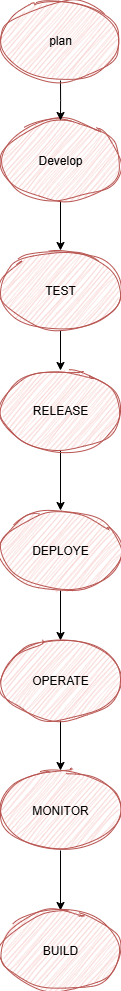

The diagram above was exported from draw.io. Its source (the exported page's mxGraphModel, read from the mxfile embedded in the PNG):
<mxGraphModel dx="1895" dy="1196" grid="1" gridSize="10" guides="1" tooltips="1" connect="1" arrows="1" fold="1" page="1" pageScale="1" pageWidth="850" pageHeight="1100" math="0" shadow="0">
  <root>
    <mxCell id="0" />
    <mxCell id="1" parent="0" />
    <mxCell id="GbxtjMiCaXOSUdus_0PV-10" style="edgeStyle=orthogonalEdgeStyle;rounded=0;orthogonalLoop=1;jettySize=auto;html=1;exitX=0.5;exitY=1;exitDx=0;exitDy=0;" edge="1" parent="1" source="GbxtjMiCaXOSUdus_0PV-6" target="GbxtjMiCaXOSUdus_0PV-9">
      <mxGeometry relative="1" as="geometry" />
    </mxCell>
    <mxCell id="GbxtjMiCaXOSUdus_0PV-6" value="Develop" style="ellipse;whiteSpace=wrap;html=1;fillColor=#f8cecc;strokeColor=#b85450;sketch=1;curveFitting=1;jiggle=2;" vertex="1" parent="1">
      <mxGeometry x="350" y="160" width="120" height="80" as="geometry" />
    </mxCell>
    <mxCell id="GbxtjMiCaXOSUdus_0PV-8" style="edgeStyle=orthogonalEdgeStyle;rounded=0;orthogonalLoop=1;jettySize=auto;html=1;" edge="1" parent="1" target="GbxtjMiCaXOSUdus_0PV-6">
      <mxGeometry relative="1" as="geometry">
        <mxPoint x="410" y="120" as="sourcePoint" />
        <Array as="points">
          <mxPoint x="410" y="140" />
          <mxPoint x="410" y="140" />
        </Array>
      </mxGeometry>
    </mxCell>
    <mxCell id="GbxtjMiCaXOSUdus_0PV-14" style="edgeStyle=orthogonalEdgeStyle;rounded=0;orthogonalLoop=1;jettySize=auto;html=1;exitX=0.5;exitY=1;exitDx=0;exitDy=0;entryX=0.5;entryY=0;entryDx=0;entryDy=0;" edge="1" parent="1" source="GbxtjMiCaXOSUdus_0PV-9" target="GbxtjMiCaXOSUdus_0PV-13">
      <mxGeometry relative="1" as="geometry" />
    </mxCell>
    <mxCell id="GbxtjMiCaXOSUdus_0PV-9" value="TEST" style="ellipse;whiteSpace=wrap;html=1;fillColor=#f8cecc;strokeColor=#b85450;sketch=1;curveFitting=1;jiggle=2;" vertex="1" parent="1">
      <mxGeometry x="350" y="290" width="120" height="80" as="geometry" />
    </mxCell>
    <mxCell id="GbxtjMiCaXOSUdus_0PV-16" style="edgeStyle=orthogonalEdgeStyle;rounded=0;orthogonalLoop=1;jettySize=auto;html=1;exitX=0.5;exitY=1;exitDx=0;exitDy=0;" edge="1" parent="1" source="GbxtjMiCaXOSUdus_0PV-13" target="GbxtjMiCaXOSUdus_0PV-15">
      <mxGeometry relative="1" as="geometry" />
    </mxCell>
    <mxCell id="GbxtjMiCaXOSUdus_0PV-13" value="RELEASE" style="ellipse;whiteSpace=wrap;html=1;fillColor=#f8cecc;strokeColor=#b85450;sketch=1;curveFitting=1;jiggle=2;" vertex="1" parent="1">
      <mxGeometry x="350" y="410" width="120" height="80" as="geometry" />
    </mxCell>
    <mxCell id="GbxtjMiCaXOSUdus_0PV-22" style="edgeStyle=orthogonalEdgeStyle;rounded=0;orthogonalLoop=1;jettySize=auto;html=1;entryX=0.5;entryY=0;entryDx=0;entryDy=0;" edge="1" parent="1" source="GbxtjMiCaXOSUdus_0PV-15" target="GbxtjMiCaXOSUdus_0PV-19">
      <mxGeometry relative="1" as="geometry" />
    </mxCell>
    <mxCell id="GbxtjMiCaXOSUdus_0PV-15" value="DEPLOYE" style="ellipse;whiteSpace=wrap;html=1;fillColor=#f8cecc;strokeColor=#b85450;sketch=1;curveFitting=1;jiggle=2;" vertex="1" parent="1">
      <mxGeometry x="350" y="550" width="120" height="80" as="geometry" />
    </mxCell>
    <mxCell id="GbxtjMiCaXOSUdus_0PV-18" value="plan" style="ellipse;whiteSpace=wrap;html=1;fillColor=#f8cecc;strokeColor=#b85450;sketch=1;curveFitting=1;jiggle=2;points=[[0,0,0,0,0],[0,0.5,0,0,0],[0,1,0,0,0],[0.5,0,0,0,0],[0.5,1,0,0,0],[1,0,0,0,0],[1,0.5,0,0,0],[1,1,0,0,0]];" vertex="1" parent="1">
      <mxGeometry x="350" y="40" width="120" height="80" as="geometry" />
    </mxCell>
    <mxCell id="GbxtjMiCaXOSUdus_0PV-23" style="edgeStyle=orthogonalEdgeStyle;rounded=0;orthogonalLoop=1;jettySize=auto;html=1;exitX=0.5;exitY=1;exitDx=0;exitDy=0;entryX=0.5;entryY=0;entryDx=0;entryDy=0;" edge="1" parent="1" source="GbxtjMiCaXOSUdus_0PV-19" target="GbxtjMiCaXOSUdus_0PV-20">
      <mxGeometry relative="1" as="geometry" />
    </mxCell>
    <mxCell id="GbxtjMiCaXOSUdus_0PV-19" value="OPERATE" style="ellipse;whiteSpace=wrap;html=1;fillColor=#f8cecc;strokeColor=#b85450;sketch=1;curveFitting=1;jiggle=2;" vertex="1" parent="1">
      <mxGeometry x="350" y="680" width="120" height="80" as="geometry" />
    </mxCell>
    <mxCell id="GbxtjMiCaXOSUdus_0PV-24" style="edgeStyle=orthogonalEdgeStyle;rounded=0;orthogonalLoop=1;jettySize=auto;html=1;exitX=0.5;exitY=1;exitDx=0;exitDy=0;entryX=0.5;entryY=0;entryDx=0;entryDy=0;" edge="1" parent="1" source="GbxtjMiCaXOSUdus_0PV-20" target="GbxtjMiCaXOSUdus_0PV-21">
      <mxGeometry relative="1" as="geometry" />
    </mxCell>
    <mxCell id="GbxtjMiCaXOSUdus_0PV-20" value="MONITOR" style="ellipse;whiteSpace=wrap;html=1;fillColor=#f8cecc;strokeColor=#b85450;shadow=0;sketch=1;curveFitting=1;jiggle=2;" vertex="1" parent="1">
      <mxGeometry x="350" y="810" width="120" height="80" as="geometry" />
    </mxCell>
    <mxCell id="GbxtjMiCaXOSUdus_0PV-21" value="BUILD" style="ellipse;whiteSpace=wrap;html=1;fillColor=#f8cecc;strokeColor=#b85450;sketch=1;curveFitting=1;jiggle=2;" vertex="1" parent="1">
      <mxGeometry x="350" y="950" width="120" height="80" as="geometry" />
    </mxCell>
  </root>
</mxGraphModel>